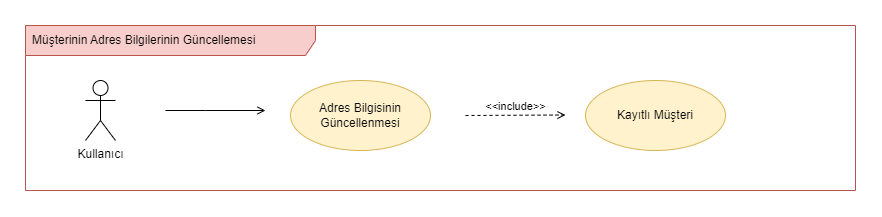

The diagram above was exported from draw.io. Its source (the exported page's mxGraphModel, read from the mxfile embedded in the PNG):
<mxGraphModel dx="1793" dy="3084" grid="1" gridSize="10" guides="1" tooltips="1" connect="1" arrows="1" fold="1" page="1" pageScale="1" pageWidth="850" pageHeight="1100" math="0" shadow="0">
  <root>
    <mxCell id="0" />
    <mxCell id="1" parent="0" />
    <mxCell id="2" value="Müşterinin Adres Bilgilerinin Güncellemesi" style="shape=umlFrame;whiteSpace=wrap;html=1;width=290;height=30;boundedLbl=1;verticalAlign=middle;align=left;spacingLeft=5;fillColor=#f8cecc;strokeColor=#b85450;" vertex="1" parent="1">
      <mxGeometry x="10" y="-150" width="830" height="165" as="geometry" />
    </mxCell>
    <mxCell id="3" value="Kullanıcı" style="shape=umlActor;verticalLabelPosition=bottom;verticalAlign=top;html=1;" vertex="1" parent="1">
      <mxGeometry x="70" y="-95" width="30" height="60" as="geometry" />
    </mxCell>
    <mxCell id="4" value="Adres Bilgisinin Güncellenmesi" style="ellipse;whiteSpace=wrap;html=1;fillColor=#fff2cc;strokeColor=#d6b656;" vertex="1" parent="1">
      <mxGeometry x="275" y="-95" width="140" height="70" as="geometry" />
    </mxCell>
    <mxCell id="5" value="Kayıtlı Müşteri" style="ellipse;whiteSpace=wrap;html=1;fillColor=#fff2cc;strokeColor=#d6b656;" vertex="1" parent="1">
      <mxGeometry x="570" y="-95" width="140" height="70" as="geometry" />
    </mxCell>
    <mxCell id="6" value="&amp;lt;&amp;lt;include&amp;gt;&amp;gt;" style="html=1;verticalAlign=bottom;labelBackgroundColor=none;endArrow=open;endFill=0;dashed=1;rounded=0;" edge="1" parent="1">
      <mxGeometry width="160" relative="1" as="geometry">
        <mxPoint x="450" y="-60" as="sourcePoint" />
        <mxPoint x="550" y="-60.5" as="targetPoint" />
      </mxGeometry>
    </mxCell>
    <mxCell id="7" style="edgeStyle=orthogonalEdgeStyle;rounded=0;orthogonalLoop=1;jettySize=auto;html=1;endArrow=open;endFill=0;" edge="1" parent="1">
      <mxGeometry relative="1" as="geometry">
        <mxPoint x="150" y="-65" as="sourcePoint" />
        <mxPoint x="250" y="-65" as="targetPoint" />
        <Array as="points">
          <mxPoint x="190" y="-65" />
          <mxPoint x="190" y="-65" />
        </Array>
      </mxGeometry>
    </mxCell>
  </root>
</mxGraphModel>